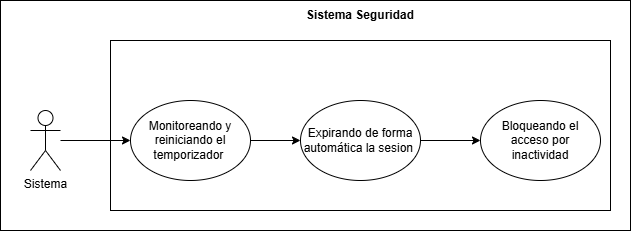

The diagram above was exported from draw.io. Its source (the exported page's mxGraphModel, read from the mxfile embedded in the PNG):
<mxGraphModel dx="1336" dy="791" grid="1" gridSize="10" guides="1" tooltips="1" connect="1" arrows="1" fold="1" page="1" pageScale="1" pageWidth="827" pageHeight="1169" math="0" shadow="0">
  <root>
    <mxCell id="0" />
    <mxCell id="1" parent="0" />
    <mxCell id="ljsUXJ53iULUmgbzQsbX-1" parent="1" style="rounded=0;whiteSpace=wrap;html=1;" value="" vertex="1">
      <mxGeometry height="230" width="630" x="90" y="210" as="geometry" />
    </mxCell>
    <mxCell id="ljsUXJ53iULUmgbzQsbX-2" parent="1" style="rounded=0;whiteSpace=wrap;html=1;" value="" vertex="1">
      <mxGeometry height="170" width="500" x="200" y="250" as="geometry" />
    </mxCell>
    <mxCell id="ljsUXJ53iULUmgbzQsbX-3" edge="1" parent="1" source="ljsUXJ53iULUmgbzQsbX-4" style="rounded=0;orthogonalLoop=1;jettySize=auto;html=1;" target="ljsUXJ53iULUmgbzQsbX-7">
      <mxGeometry relative="1" as="geometry" />
    </mxCell>
    <mxCell id="ljsUXJ53iULUmgbzQsbX-4" parent="1" style="ellipse;whiteSpace=wrap;html=1;" value="Monitoreando y reiniciando el temporizador&amp;nbsp;" vertex="1">
      <mxGeometry height="80" width="120" x="220" y="310" as="geometry" />
    </mxCell>
    <mxCell id="ljsUXJ53iULUmgbzQsbX-5" edge="1" parent="1" source="ljsUXJ53iULUmgbzQsbX-6" style="edgeStyle=orthogonalEdgeStyle;rounded=0;orthogonalLoop=1;jettySize=auto;html=1;entryX=0;entryY=0.5;entryDx=0;entryDy=0;" target="ljsUXJ53iULUmgbzQsbX-4">
      <mxGeometry relative="1" as="geometry" />
    </mxCell>
    <mxCell id="ljsUXJ53iULUmgbzQsbX-6" parent="1" style="shape=umlActor;verticalLabelPosition=bottom;verticalAlign=top;html=1;outlineConnect=0;" value="Sistema" vertex="1">
      <mxGeometry height="60" width="30" x="120" y="320" as="geometry" />
    </mxCell>
    <mxCell id="ljsUXJ53iULUmgbzQsbX-7" parent="1" style="ellipse;whiteSpace=wrap;html=1;" value="Expirando de forma automática la sesion&amp;nbsp;" vertex="1">
      <mxGeometry height="80" width="120" x="390" y="310" as="geometry" />
    </mxCell>
    <mxCell id="ljsUXJ53iULUmgbzQsbX-8" parent="1" style="text;html=1;whiteSpace=wrap;strokeColor=none;fillColor=none;align=center;verticalAlign=middle;rounded=0;" value="&lt;b&gt;Sistema Seguridad&lt;/b&gt;" vertex="1">
      <mxGeometry height="30" width="130" x="385" y="210" as="geometry" />
    </mxCell>
    <mxCell id="tFdl6SxRWmxRfIj582KV-1" parent="1" style="ellipse;whiteSpace=wrap;html=1;" value="Bloqueando el acceso por inactividad" vertex="1">
      <mxGeometry height="80" width="120" x="570" y="310" as="geometry" />
    </mxCell>
    <mxCell id="tFdl6SxRWmxRfIj582KV-2" edge="1" parent="1" source="ljsUXJ53iULUmgbzQsbX-7" style="rounded=0;orthogonalLoop=1;jettySize=auto;html=1;entryX=0;entryY=0.5;entryDx=0;entryDy=0;exitX=1;exitY=0.5;exitDx=0;exitDy=0;" target="tFdl6SxRWmxRfIj582KV-1">
      <mxGeometry relative="1" as="geometry">
        <mxPoint x="520" y="340" as="sourcePoint" />
        <mxPoint x="560" y="130" as="targetPoint" />
      </mxGeometry>
    </mxCell>
  </root>
</mxGraphModel>